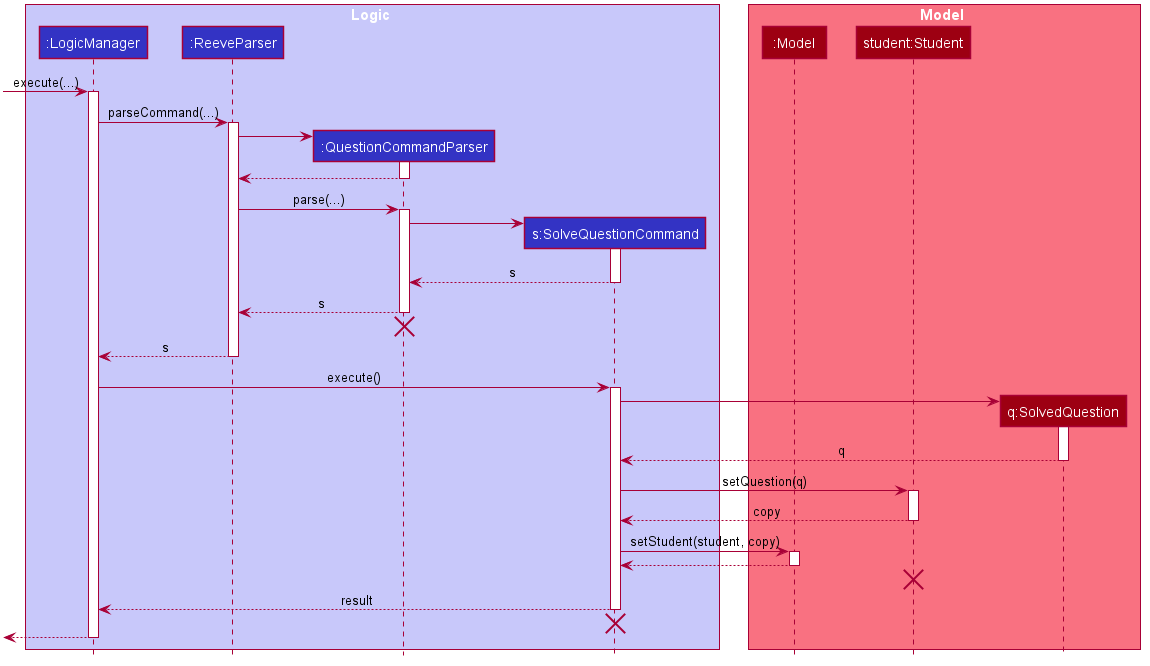

The diagram above was rendered by PlantUML. Its source (embedded in the PNG):
@startuml








skinparam BackgroundColor #FFFFFFF

skinparam Shadowing false

skinparam Class {
    FontColor #FFFFFF
    BorderThickness 1
    BorderColor #FFFFFF
    StereotypeFontColor #FFFFFF
    FontName Arial
}

skinparam Actor {
    BorderColor #000000
    Color #000000
    FontName Arial
}

skinparam Sequence {
    MessageAlign center
    BoxFontSize 15
    BoxPadding 0
    BoxFontColor #FFFFFF
    FontName Arial
}

skinparam Participant {
    FontColor #FFFFFFF
    Padding 20
}

skinparam MinClassWidth 50
skinparam ParticipantPadding 10
skinparam Shadowing false
skinparam DefaultTextAlignment center
skinparam packageStyle Rectangle

hide footbox
hide members
hide circle

box Logic #C8C8FA
participant ":LogicManager" as LogicManager #3333C4
participant ":ReeveParser" as ReeveParser #3333C4
participant ":QuestionCommandParser" as QuestionCommandParser #3333C4
participant "s:SolveQuestionCommand" as SolveQuestionCommand #3333C4
end box

box Model #F97181
participant ":Model" as Model #9D0012
participant "student:Student" as Student #9D0012
participant "q:SolvedQuestion" as Question #9D0012
end box

[-> LogicManager : execute(...)
activate LogicManager

LogicManager -> ReeveParser : parseCommand(...)
activate ReeveParser

create QuestionCommandParser
ReeveParser -> QuestionCommandParser
activate QuestionCommandParser

QuestionCommandParser --> ReeveParser
deactivate QuestionCommandParser

ReeveParser -> QuestionCommandParser : parse(...)
activate QuestionCommandParser

create SolveQuestionCommand
QuestionCommandParser -> SolveQuestionCommand
activate SolveQuestionCommand

SolveQuestionCommand --> QuestionCommandParser : s
deactivate SolveQuestionCommand

QuestionCommandParser --> ReeveParser : s
deactivate QuestionCommandParser

QuestionCommandParser -[hidden]-> ReeveParser
destroy QuestionCommandParser

ReeveParser --> LogicManager : s
deactivate ReeveParser

LogicManager -> SolveQuestionCommand : execute()
activate SolveQuestionCommand

create Question
SolveQuestionCommand -> Question
activate Question

Question --> SolveQuestionCommand : q
deactivate Question

SolveQuestionCommand -> Student : setQuestion(q)
activate Student

Student --> SolveQuestionCommand : copy
deactivate Student

SolveQuestionCommand -> Model : setStudent(student, copy)
activate Model

Model --> SolveQuestionCommand
deactivate Model

Student -[hidden]-> Model
destroy Student

SolveQuestionCommand --> LogicManager : result
deactivate SolveQuestionCommand

SolveQuestionCommand -[hidden]-> LogicManager
destroy SolveQuestionCommand

[<-- LogicManager
deactivate LogicManager
@enduml